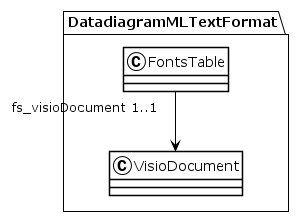

The diagram above was rendered by PlantUML. Its source (embedded in the PNG):
@startuml
!theme plain
package DatadiagramMLTextFormat {
class FontsTable {
}
FontsTable "fs_visioDocument 1..1" --> VisioDocument
class VisioDocument {
}
}
@enduml